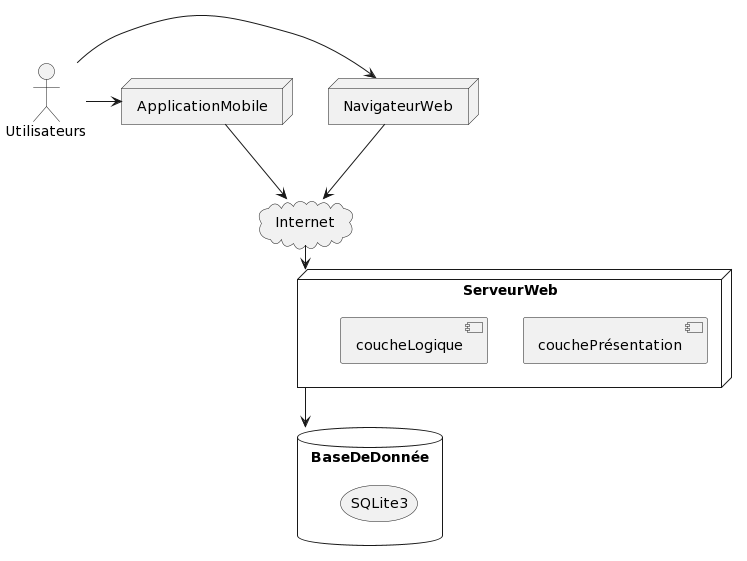

The diagram above was rendered by PlantUML. Its source (embedded in the PNG):
@startuml
actor Utilisateurs
node NavigateurWeb
node ApplicationMobile
cloud Internet
node ServeurWeb {
    component couchePrésentation
    component coucheLogique
}
database BaseDeDonnée {
    storage SQLite3
}

Utilisateurs -> NavigateurWeb
Utilisateurs -> ApplicationMobile
NavigateurWeb --> Internet
ApplicationMobile --> Internet
Internet --> ServeurWeb
ServeurWeb --> BaseDeDonnée
@enduml